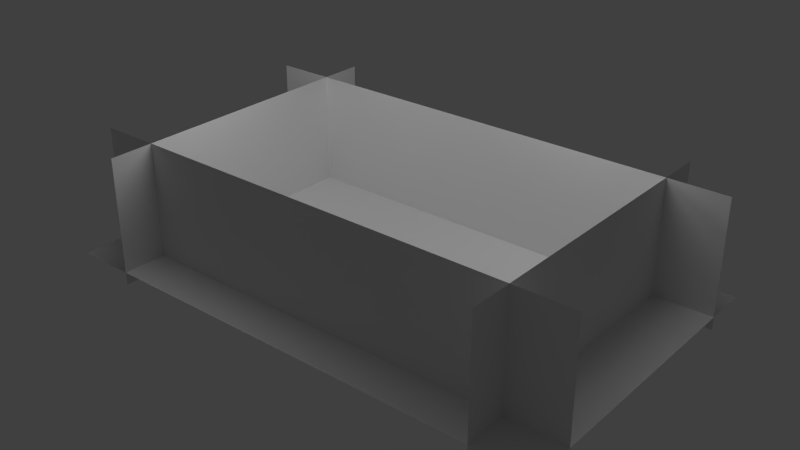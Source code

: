 # Source: beego-env.blend  (saved by Blender 2.61.0; exported with 4.5.12 LTS)
import bpy
from mathutils import Matrix  # noqa: F401  (used for matrix-valued properties, if any)

bpy.ops.wm.read_factory_settings(use_empty=True)
scene = bpy.context.scene
scene.name = 'Scene'

# ---- collections
col_collection_1 = bpy.data.collections.new('Collection 1'); scene.collection.children.link(col_collection_1)

# ---- materials (node trees are filled in below, after node groups)
mat_material = bpy.data.materials.new('Material')
mat_material.alpha_threshold = 0.0
mat_material.use_transparent_shadow = False
mat_material.roughness = 0.5
mat_material.line_color = (0.0, 0.0, 0.0, 1.0)

# ---- material node trees

# ---- world
world_world = bpy.data.worlds.new('World'); scene.world = world_world
world_world.color = (0.05088, 0.05088, 0.05088)
world_world.use_sun_shadow = False
world_world.sun_shadow_jitter_overblur = 0.0
world_world.cycles.sampling_method = 'MANUAL'
world_world.cycles.sample_map_resolution = 256

# ---- lights
light_point_001 = bpy.data.lights.new('Point.001', 'POINT')
light_point_001.transmission_factor = 0.0
light_point_001.energy = 100.0
light_point_001.shadow_buffer_clip_start = 0.5
light_point_001.shadow_soft_size = 1.0
light_point_001.shadow_maximum_resolution = 0.006
light_point_001.use_absolute_resolution = True
light_point_001.cycles.use_multiple_importance_sampling = False
light_point = bpy.data.lights.new('Point', 'POINT')
light_point.transmission_factor = 0.0
light_point.energy = 100.0
light_point.shadow_buffer_clip_start = 0.5
light_point.shadow_soft_size = 1.0
light_point.shadow_maximum_resolution = 0.006
light_point.use_absolute_resolution = True
light_point.cycles.use_multiple_importance_sampling = False

# ---- meshes
me_plane_005 = bpy.data.meshes.new('Plane.005')
me_plane_005.from_pydata([(1.0, 1.0, 0.0), (1.0, -1.0, 0.0), (-1.0, -1.0, 0.0), (-1.0, 1.0, 0.0)], [], [(0, 3, 2, 1)])
me_plane_005.materials.append(mat_material)
me_plane_005.use_remesh_preserve_volume = False
me_plane_005.use_remesh_preserve_attributes = False
me_plane_005.use_mirror_vertex_groups = False
me_plane_005.update()
me_plane_004 = bpy.data.meshes.new('Plane.004')
me_plane_004.from_pydata([(1.0, 1.0, 0.0), (1.0, -1.0, 0.0), (-1.0, -1.0, 0.0), (-1.0, 1.0, 0.0)], [], [(0, 3, 2, 1)])
me_plane_004.materials.append(mat_material)
me_plane_004.use_remesh_preserve_volume = False
me_plane_004.use_remesh_preserve_attributes = False
me_plane_004.use_mirror_vertex_groups = False
me_plane_004.update()
me_plane_003 = bpy.data.meshes.new('Plane.003')
me_plane_003.from_pydata([(1.0, 1.0, 0.0), (1.0, -1.0, 0.0), (-1.0, -1.0, 0.0), (-1.0, 1.0, 0.0)], [], [(0, 3, 2, 1)])
me_plane_003.materials.append(mat_material)
me_plane_003.use_remesh_preserve_volume = False
me_plane_003.use_remesh_preserve_attributes = False
me_plane_003.use_mirror_vertex_groups = False
me_plane_003.update()
me_plane_002 = bpy.data.meshes.new('Plane.002')
me_plane_002.from_pydata([(1.0, 1.0, 0.0), (1.0, -1.0, 0.0), (-1.0, -1.0, 0.0), (-1.0, 1.0, 0.0)], [], [(0, 3, 2, 1)])
me_plane_002.materials.append(mat_material)
me_plane_002.use_remesh_preserve_volume = False
me_plane_002.use_remesh_preserve_attributes = False
me_plane_002.use_mirror_vertex_groups = False
me_plane_002.update()
me_plane = bpy.data.meshes.new('Plane')
me_plane.from_pydata([(1.0, 1.0, 0.0), (1.0, -1.0, 0.0), (-1.0, -1.0, 0.0), (-1.0, 1.0, 0.0)], [], [(0, 3, 2, 1)])
me_plane.materials.append(mat_material)
me_plane.use_remesh_preserve_volume = False
me_plane.use_remesh_preserve_attributes = False
me_plane.use_mirror_vertex_groups = False
me_plane.update()

# ---- objects
ob_point_001 = bpy.data.objects.new('Point.001', light_point_001)
ob_point = bpy.data.objects.new('Point', light_point)
ob_wall1 = bpy.data.objects.new('wall1', me_plane_005)
ob_wall0 = bpy.data.objects.new('wall0', me_plane_004)
ob_wall2 = bpy.data.objects.new('wall2', me_plane_003)
ob_wall3 = bpy.data.objects.new('wall3', me_plane_002)
ob_ground = bpy.data.objects.new('ground', me_plane)

# ---- transforms, parenting, visibility, modifiers, constraints
ob_point_001.location = (-2.0, -1.0, 4.0)
ob_point_001.lineart.crease_threshold = 0.0
ob_point.location = (2.0, 1.0, 4.0)
ob_point.lineart.crease_threshold = 0.0
ob_wall1.location = (-3.075, 0.0, 0.8)
ob_wall1.rotation_euler = (1.571, -0.0, 1.571)
ob_wall1.scale = (2.5, 1.0, 1.0)
ob_wall1.lineart.crease_threshold = 0.0
ob_wall0.location = (3.075, 0.0, 0.8)
ob_wall0.rotation_euler = (1.571, -0.0, 1.571)
ob_wall0.scale = (2.5, 1.0, 1.0)
ob_wall0.lineart.crease_threshold = 0.0
ob_wall2.location = (0.0, 1.81, 0.8)
ob_wall2.rotation_euler = (1.571, -0.0, 0.0)
ob_wall2.scale = (4.0, 1.0, 1.0)
ob_wall2.lineart.crease_threshold = 0.0
ob_wall3.location = (0.0, -1.81, 0.8)
ob_wall3.rotation_euler = (1.571, -0.0, 0.0)
ob_wall3.scale = (4.0, 1.0, 1.0)
ob_wall3.lineart.crease_threshold = 0.0
ob_ground.location = (0.0, 0.0, 0.0)
ob_ground.scale = (4.0, 2.5, 1.0)
ob_ground.lineart.crease_threshold = 0.0

# ---- collection membership
col_collection_1.objects.link(ob_point_001)
col_collection_1.objects.link(ob_point)
col_collection_1.objects.link(ob_wall1)
col_collection_1.objects.link(ob_wall0)
col_collection_1.objects.link(ob_wall2)
col_collection_1.objects.link(ob_wall3)
col_collection_1.objects.link(ob_ground)

# ---- scene / render settings (as saved in the file)
scene.frame_start = 1; scene.frame_end = 250; scene.frame_set(1)
scene.render.engine = 'BLENDER_EEVEE_NEXT'
scene.render.image_settings.color_mode = 'RGB'
scene.render.image_settings.compression = 90
scene.render.resolution_percentage = 50
scene.render.dither_intensity = 0.0
scene.render.bake_margin = 2
scene.render.bake_bias = 0.0
scene.cycles.use_denoising = False
scene.cycles.samples = 10
scene.cycles.sampling_pattern = 'TABULATED_SOBOL'
scene.cycles.light_sampling_threshold = 0.0
scene.cycles.use_adaptive_sampling = False
scene.cycles.use_light_tree = False
scene.cycles.blur_glossy = 0.0
scene.cycles.volume_bounces = 1
scene.cycles.pixel_filter_type = 'GAUSSIAN'
scene.cycles.sample_clamp_indirect = 0.0
scene.view_settings.view_transform = 'Standard'
bpy.context.view_layer.update()

# ---- added for rendering (the .blend has no active camera): camera
cam_auto = bpy.data.cameras.new('AutoCamera')
cam_auto.lens = 50.0
cam_auto.sensor_width = 36.0
cam_auto.clip_end = 1000.0
ob_auto_camera = bpy.data.objects.new('AutoCamera', cam_auto)
scene.collection.objects.link(ob_auto_camera)
ob_auto_camera.location = (8.92254, -10.7071, 7.93804)
ob_auto_camera.rotation_euler = (1.09748, -7.21219e-08, 0.694738)
scene.camera = ob_auto_camera
bpy.context.view_layer.update()
